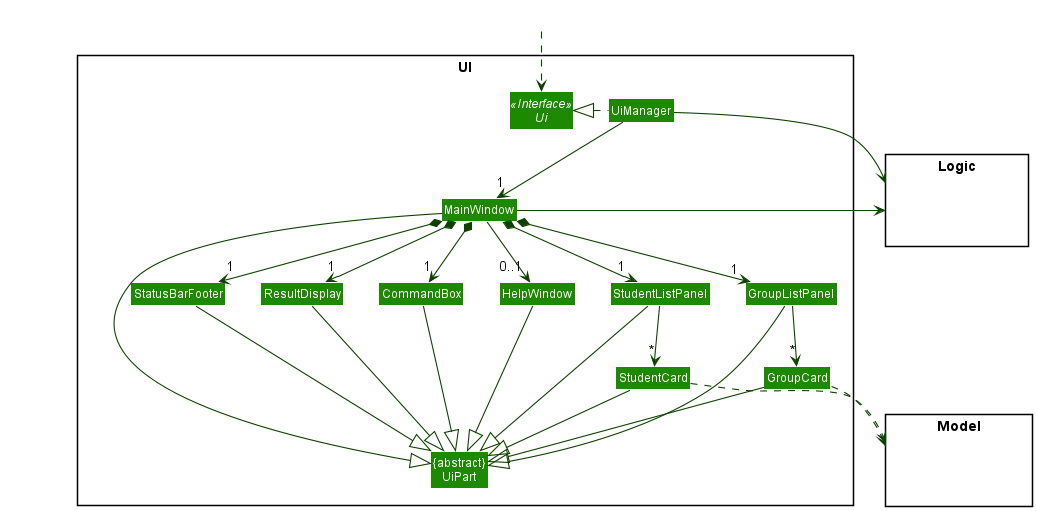

The diagram above was rendered by PlantUML. Its source (embedded in the PNG):
@startuml
!include style.puml
skinparam arrowThickness 1.1
skinparam arrowColor UI_COLOR_T4
skinparam classBackgroundColor UI_COLOR

package UI <<Rectangle>>{
Interface Ui <<Interface>>
Class "{abstract}\nUiPart" as UiPart
Class UiManager
Class MainWindow
Class HelpWindow
Class ResultDisplay
Class StudentListPanel
Class StudentCard
Class GroupListPanel
Class GroupCard
Class StatusBarFooter
Class CommandBox
}

package Model <<Rectangle>> {
Class HiddenModel #FFFFFF
}

package Logic <<Rectangle>> {
Class HiddenLogic #FFFFFF
}

Class HiddenOutside #FFFFFF
HiddenOutside ..> Ui

UiManager .left.|> Ui
UiManager -down-> "1" MainWindow
MainWindow *-down->  "1" CommandBox
MainWindow *-down-> "1" ResultDisplay
MainWindow *-down-> "1" StudentListPanel
MainWindow *-down-> "1" GroupListPanel
MainWindow *-down-> "1" StatusBarFooter
MainWindow --> "0..1" HelpWindow

StudentListPanel -down-> "*" StudentCard
GroupListPanel -down-> "*" GroupCard

MainWindow -left-|> UiPart

ResultDisplay --|> UiPart
CommandBox --|> UiPart
StudentListPanel --|> UiPart
StudentCard --|> UiPart
GroupListPanel --|> UiPart
GroupCard --|> UiPart
StatusBarFooter --|> UiPart
HelpWindow --|> UiPart

StudentCard ..> Model
GroupCard ..> Model
UiManager -right-> Logic
MainWindow -left-> Logic

StudentListPanel -[hidden]left- HelpWindow
GroupListPanel -[hidden]left- StudentListPanel
HelpWindow -[hidden]left- CommandBox
CommandBox -[hidden]left- ResultDisplay
ResultDisplay -[hidden]left- StatusBarFooter

MainWindow -[hidden]-|> UiPart
@enduml